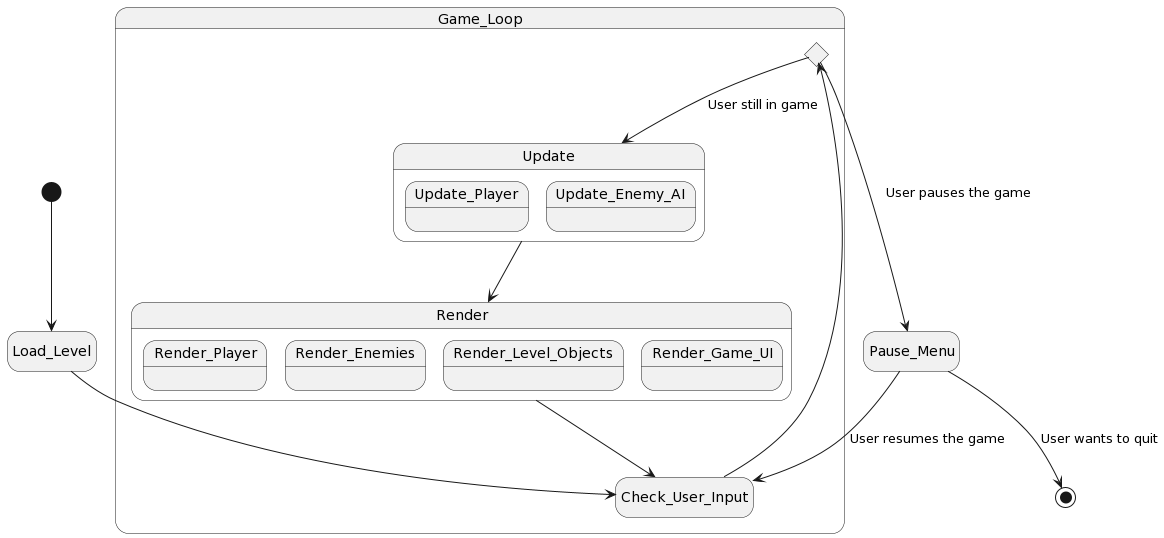

The diagram above was rendered by PlantUML. Its source (embedded in the PNG):
@startuml
hide empty description


state Game_Loop {
  state Input <<choice>>

  state Update {
    state Update_Player {
    }

    state Update_Enemy_AI {
    }
  }

  state Render {
    state Render_Player {
    }

    state Render_Enemies {
    }

    state Render_Level_Objects {
    }

    state Render_Game_UI {
    }
  }

  Check_User_Input --> Input
  Input --> Update : User still in game

  Update --> Render
  Render --> Check_User_Input
}

[*] --> Load_Level
Load_Level --> Check_User_Input

Input --> Pause_Menu : User pauses the game
Pause_Menu --> Check_User_Input : User resumes the game
Pause_Menu --> [*] : User wants to quit
@enduml